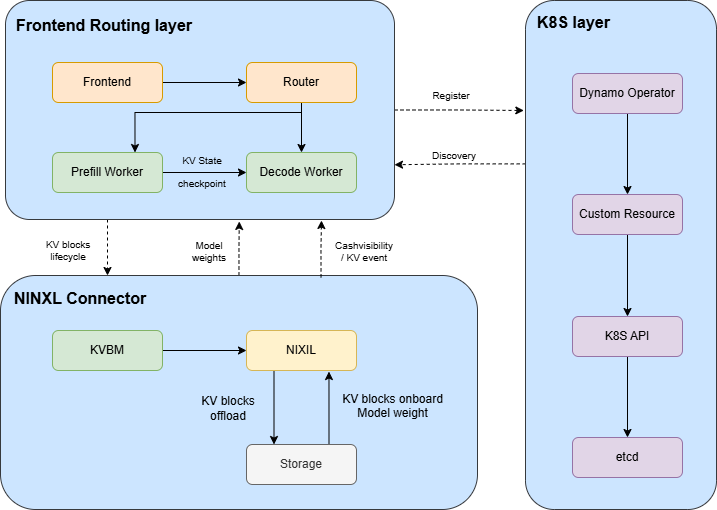

The diagram above was exported from draw.io. Its source (the exported page's mxGraphModel, read from the mxfile embedded in the PNG):
<mxGraphModel dx="999" dy="612" grid="0" gridSize="10" guides="1" tooltips="1" connect="1" arrows="1" fold="1" page="1" pageScale="1" pageWidth="1169" pageHeight="1654" math="0" shadow="0">
  <root>
    <mxCell id="0" />
    <mxCell id="1" parent="0" />
    <mxCell id="9KzJ2BP7db-1bDHuUEgq-42" edge="1" parent="1" source="9KzJ2BP7db-1bDHuUEgq-30" style="edgeStyle=orthogonalEdgeStyle;rounded=0;orthogonalLoop=1;jettySize=auto;html=1;entryX=1;entryY=0.75;entryDx=0;entryDy=0;exitX=0.001;exitY=0.321;exitDx=0;exitDy=0;exitPerimeter=0;dashed=1;" target="9KzJ2BP7db-1bDHuUEgq-12">
      <mxGeometry relative="1" as="geometry">
        <mxPoint x="649" y="204" as="sourcePoint" />
      </mxGeometry>
    </mxCell>
    <mxCell id="9KzJ2BP7db-1bDHuUEgq-30" parent="1" style="rounded=1;whiteSpace=wrap;html=1;align=left;verticalAlign=top;fontStyle=1;fontSize=16;spacingTop=6;spacingLeft=10;labelBackgroundColor=#CCE5FF;fillColor=#cce5ff;strokeColor=#36393d;" value="K8S layer" vertex="1">
      <mxGeometry height="509" width="191" x="649" y="38" as="geometry" />
    </mxCell>
    <mxCell id="9KzJ2BP7db-1bDHuUEgq-39" edge="1" parent="1" source="9KzJ2BP7db-1bDHuUEgq-23" style="edgeStyle=orthogonalEdgeStyle;rounded=0;orthogonalLoop=1;jettySize=auto;html=1;entryX=0.601;entryY=1.009;entryDx=0;entryDy=0;entryPerimeter=0;dashed=1;" target="9KzJ2BP7db-1bDHuUEgq-12" value="">
      <mxGeometry relative="1" as="geometry" />
    </mxCell>
    <mxCell id="9KzJ2BP7db-1bDHuUEgq-23" parent="1" style="rounded=1;whiteSpace=wrap;html=1;align=left;verticalAlign=top;spacingTop=7;spacingLeft=12;fontSize=16;fontStyle=1;labelBackgroundColor=#CCE5FF;fillColor=#cce5ff;strokeColor=#36393d;" value="NINXL Connector" vertex="1">
      <mxGeometry height="234" width="477" x="124" y="313" as="geometry" />
    </mxCell>
    <mxCell id="9KzJ2BP7db-1bDHuUEgq-38" edge="1" parent="1" source="9KzJ2BP7db-1bDHuUEgq-12" style="edgeStyle=orthogonalEdgeStyle;rounded=0;orthogonalLoop=1;jettySize=auto;html=1;dashed=1;" value="">
      <mxGeometry relative="1" as="geometry">
        <Array as="points">
          <mxPoint x="231" y="267" />
          <mxPoint x="231" y="267" />
        </Array>
        <mxPoint x="231" y="313" as="targetPoint" />
      </mxGeometry>
    </mxCell>
    <mxCell id="9KzJ2BP7db-1bDHuUEgq-41" edge="1" parent="1" source="9KzJ2BP7db-1bDHuUEgq-12" style="edgeStyle=orthogonalEdgeStyle;rounded=0;orthogonalLoop=1;jettySize=auto;html=1;exitX=1;exitY=0.5;exitDx=0;exitDy=0;dashed=1;">
      <mxGeometry relative="1" as="geometry">
        <mxPoint x="647.3159661543998" y="148" as="targetPoint" />
      </mxGeometry>
    </mxCell>
    <mxCell id="9KzJ2BP7db-1bDHuUEgq-12" parent="1" style="rounded=1;whiteSpace=wrap;html=1;align=left;verticalAlign=top;spacingTop=9;spacingLeft=9;fontStyle=1;fontSize=16;arcSize=11;labelBackgroundColor=#CCE5FF;fillColor=#cce5ff;strokeColor=#36393d;" value="Frontend Routing layer" vertex="1">
      <mxGeometry height="219" width="389" x="129" y="38" as="geometry" />
    </mxCell>
    <mxCell id="9KzJ2BP7db-1bDHuUEgq-6" edge="1" parent="1" source="9KzJ2BP7db-1bDHuUEgq-2" style="edgeStyle=orthogonalEdgeStyle;rounded=0;orthogonalLoop=1;jettySize=auto;html=1;" target="9KzJ2BP7db-1bDHuUEgq-3" value="">
      <mxGeometry relative="1" as="geometry" />
    </mxCell>
    <mxCell id="9KzJ2BP7db-1bDHuUEgq-2" parent="1" style="rounded=1;whiteSpace=wrap;html=1;align=center;fillColor=#ffe6cc;strokeColor=#d79b00;" value="Frontend" vertex="1">
      <mxGeometry height="40" width="110" x="176" y="100" as="geometry" />
    </mxCell>
    <mxCell id="9KzJ2BP7db-1bDHuUEgq-7" edge="1" parent="1" source="9KzJ2BP7db-1bDHuUEgq-3" style="edgeStyle=orthogonalEdgeStyle;rounded=0;orthogonalLoop=1;jettySize=auto;html=1;" target="9KzJ2BP7db-1bDHuUEgq-5" value="">
      <mxGeometry relative="1" as="geometry" />
    </mxCell>
    <mxCell id="9KzJ2BP7db-1bDHuUEgq-8" edge="1" parent="1" source="9KzJ2BP7db-1bDHuUEgq-3" style="edgeStyle=orthogonalEdgeStyle;rounded=0;orthogonalLoop=1;jettySize=auto;html=1;entryX=0.75;entryY=0;entryDx=0;entryDy=0;" target="9KzJ2BP7db-1bDHuUEgq-4">
      <mxGeometry relative="1" as="geometry">
        <Array as="points">
          <mxPoint x="425" y="150" />
          <mxPoint x="258" y="150" />
        </Array>
      </mxGeometry>
    </mxCell>
    <mxCell id="9KzJ2BP7db-1bDHuUEgq-3" parent="1" style="rounded=1;whiteSpace=wrap;html=1;fillColor=#ffe6cc;strokeColor=#d79b00;" value="Router" vertex="1">
      <mxGeometry height="40" width="110" x="370" y="100" as="geometry" />
    </mxCell>
    <mxCell id="9KzJ2BP7db-1bDHuUEgq-9" edge="1" parent="1" source="9KzJ2BP7db-1bDHuUEgq-4" style="edgeStyle=orthogonalEdgeStyle;rounded=0;orthogonalLoop=1;jettySize=auto;html=1;" target="9KzJ2BP7db-1bDHuUEgq-5" value="">
      <mxGeometry relative="1" as="geometry" />
    </mxCell>
    <mxCell id="9KzJ2BP7db-1bDHuUEgq-4" parent="1" style="rounded=1;whiteSpace=wrap;html=1;align=center;fillColor=#d5e8d4;strokeColor=#82b366;" value="Prefill Worker" vertex="1">
      <mxGeometry height="40" width="110" x="176" y="190" as="geometry" />
    </mxCell>
    <mxCell id="9KzJ2BP7db-1bDHuUEgq-5" parent="1" style="rounded=1;whiteSpace=wrap;html=1;fillColor=#d5e8d4;strokeColor=#82b366;" value="Decode Worker" vertex="1">
      <mxGeometry height="40" width="110" x="370" y="190" as="geometry" />
    </mxCell>
    <mxCell id="9KzJ2BP7db-1bDHuUEgq-10" parent="1" style="text;html=1;whiteSpace=wrap;strokeColor=none;fillColor=none;align=center;verticalAlign=middle;rounded=0;fontSize=10;" value="KV State" vertex="1">
      <mxGeometry height="30" width="60" x="296" y="183" as="geometry" />
    </mxCell>
    <mxCell id="9KzJ2BP7db-1bDHuUEgq-11" parent="1" style="text;html=1;whiteSpace=wrap;strokeColor=none;fillColor=none;align=center;verticalAlign=middle;rounded=0;fontSize=10;" value="checkpoint" vertex="1">
      <mxGeometry height="30" width="60" x="296" y="206" as="geometry" />
    </mxCell>
    <mxCell id="9KzJ2BP7db-1bDHuUEgq-17" edge="1" parent="1" source="9KzJ2BP7db-1bDHuUEgq-14" style="edgeStyle=orthogonalEdgeStyle;rounded=0;orthogonalLoop=1;jettySize=auto;html=1;" target="9KzJ2BP7db-1bDHuUEgq-15" value="">
      <mxGeometry relative="1" as="geometry" />
    </mxCell>
    <mxCell id="9KzJ2BP7db-1bDHuUEgq-14" parent="1" style="rounded=1;whiteSpace=wrap;html=1;align=center;fillColor=#d5e8d4;strokeColor=#82b366;" value="KVBM" vertex="1">
      <mxGeometry height="40" width="110" x="176" y="368" as="geometry" />
    </mxCell>
    <mxCell id="9KzJ2BP7db-1bDHuUEgq-19" edge="1" parent="1" source="9KzJ2BP7db-1bDHuUEgq-15" style="edgeStyle=orthogonalEdgeStyle;rounded=0;orthogonalLoop=1;jettySize=auto;html=1;exitX=0.25;exitY=1;exitDx=0;exitDy=0;entryX=0.25;entryY=0;entryDx=0;entryDy=0;" target="9KzJ2BP7db-1bDHuUEgq-16">
      <mxGeometry relative="1" as="geometry" />
    </mxCell>
    <mxCell id="9KzJ2BP7db-1bDHuUEgq-15" parent="1" style="rounded=1;whiteSpace=wrap;html=1;fillColor=#fff2cc;strokeColor=#d6b656;" value="NIXIL" vertex="1">
      <mxGeometry height="40" width="110" x="370" y="368" as="geometry" />
    </mxCell>
    <mxCell id="9KzJ2BP7db-1bDHuUEgq-20" edge="1" parent="1" source="9KzJ2BP7db-1bDHuUEgq-16" style="edgeStyle=orthogonalEdgeStyle;rounded=0;orthogonalLoop=1;jettySize=auto;html=1;exitX=0.75;exitY=0;exitDx=0;exitDy=0;">
      <mxGeometry relative="1" as="geometry">
        <mxPoint x="452.47619047619037" y="409.0408630371094" as="targetPoint" />
      </mxGeometry>
    </mxCell>
    <mxCell id="9KzJ2BP7db-1bDHuUEgq-16" parent="1" style="rounded=1;whiteSpace=wrap;html=1;fillColor=#f5f5f5;strokeColor=#666666;fontColor=#333333;" value="Storage" vertex="1">
      <mxGeometry height="40" width="110" x="370" y="482" as="geometry" />
    </mxCell>
    <mxCell id="9KzJ2BP7db-1bDHuUEgq-21" parent="1" style="text;html=1;whiteSpace=wrap;strokeColor=none;fillColor=none;align=center;verticalAlign=middle;rounded=0;" value="KV blocks offload" vertex="1">
      <mxGeometry height="30" width="60" x="322" y="430.5" as="geometry" />
    </mxCell>
    <mxCell id="9KzJ2BP7db-1bDHuUEgq-22" parent="1" style="text;html=1;whiteSpace=wrap;strokeColor=none;fillColor=none;align=center;verticalAlign=top;rounded=0;" value="KV blocks&amp;nbsp;&lt;span style=&quot;background-color: transparent; color: light-dark(rgb(0, 0, 0), rgb(255, 255, 255));&quot;&gt;onboard Model weight&lt;/span&gt;&lt;div&gt;&lt;div&gt;&lt;br&gt;&lt;/div&gt;&lt;/div&gt;" vertex="1">
      <mxGeometry height="45" width="121" x="456" y="423" as="geometry" />
    </mxCell>
    <mxCell id="9KzJ2BP7db-1bDHuUEgq-34" edge="1" parent="1" source="9KzJ2BP7db-1bDHuUEgq-25" style="edgeStyle=orthogonalEdgeStyle;rounded=0;orthogonalLoop=1;jettySize=auto;html=1;" target="9KzJ2BP7db-1bDHuUEgq-26" value="">
      <mxGeometry relative="1" as="geometry" />
    </mxCell>
    <mxCell id="9KzJ2BP7db-1bDHuUEgq-25" parent="1" style="rounded=1;whiteSpace=wrap;html=1;align=center;fillColor=#e1d5e7;strokeColor=#9673a6;" value="Dynamo Operator" vertex="1">
      <mxGeometry height="40" width="110" x="696" y="111" as="geometry" />
    </mxCell>
    <mxCell id="9KzJ2BP7db-1bDHuUEgq-35" edge="1" parent="1" source="9KzJ2BP7db-1bDHuUEgq-26" style="edgeStyle=orthogonalEdgeStyle;rounded=0;orthogonalLoop=1;jettySize=auto;html=1;" target="9KzJ2BP7db-1bDHuUEgq-27" value="">
      <mxGeometry relative="1" as="geometry" />
    </mxCell>
    <mxCell id="9KzJ2BP7db-1bDHuUEgq-26" parent="1" style="rounded=1;whiteSpace=wrap;html=1;align=center;fillColor=#e1d5e7;strokeColor=#9673a6;" value="Custom Resource" vertex="1">
      <mxGeometry height="40" width="110" x="696" y="232" as="geometry" />
    </mxCell>
    <mxCell id="9KzJ2BP7db-1bDHuUEgq-36" edge="1" parent="1" source="9KzJ2BP7db-1bDHuUEgq-27" style="edgeStyle=orthogonalEdgeStyle;rounded=0;orthogonalLoop=1;jettySize=auto;html=1;" target="9KzJ2BP7db-1bDHuUEgq-31" value="">
      <mxGeometry relative="1" as="geometry" />
    </mxCell>
    <mxCell id="9KzJ2BP7db-1bDHuUEgq-27" parent="1" style="rounded=1;whiteSpace=wrap;html=1;align=center;fillColor=#e1d5e7;strokeColor=#9673a6;" value="K8S API" vertex="1">
      <mxGeometry height="40" width="110" x="696" y="354" as="geometry" />
    </mxCell>
    <mxCell id="9KzJ2BP7db-1bDHuUEgq-31" parent="1" style="rounded=1;whiteSpace=wrap;html=1;align=center;fillColor=#e1d5e7;strokeColor=#9673a6;" value="etcd" vertex="1">
      <mxGeometry height="40" width="110" x="696" y="475" as="geometry" />
    </mxCell>
    <mxCell id="9KzJ2BP7db-1bDHuUEgq-40" edge="1" parent="1" source="9KzJ2BP7db-1bDHuUEgq-23" style="edgeStyle=orthogonalEdgeStyle;rounded=0;orthogonalLoop=1;jettySize=auto;html=1;exitX=0.672;exitY=0.008;exitDx=0;exitDy=0;exitPerimeter=0;dashed=1;" value="">
      <mxGeometry relative="1" as="geometry">
        <mxPoint x="425" y="330" as="sourcePoint" />
        <mxPoint x="445" y="258" as="targetPoint" />
      </mxGeometry>
    </mxCell>
    <mxCell id="9KzJ2BP7db-1bDHuUEgq-43" parent="1" style="text;html=1;whiteSpace=wrap;strokeColor=none;fillColor=none;align=center;verticalAlign=middle;rounded=0;fontSize=10;" value="Register" vertex="1">
      <mxGeometry height="30" width="60" x="545" y="118" as="geometry" />
    </mxCell>
    <mxCell id="9KzJ2BP7db-1bDHuUEgq-44" parent="1" style="text;html=1;whiteSpace=wrap;strokeColor=none;fillColor=none;align=center;verticalAlign=middle;rounded=0;fontSize=10;" value="Discovery" vertex="1">
      <mxGeometry height="30" width="60" x="548" y="178" as="geometry" />
    </mxCell>
    <mxCell id="9KzJ2BP7db-1bDHuUEgq-45" parent="1" style="text;html=1;whiteSpace=wrap;strokeColor=none;fillColor=none;align=center;verticalAlign=middle;rounded=0;fontSize=10;" value="Model&lt;div&gt;weights&lt;/div&gt;" vertex="1">
      <mxGeometry height="30" width="60" x="303" y="274" as="geometry" />
    </mxCell>
    <mxCell id="9KzJ2BP7db-1bDHuUEgq-46" parent="1" style="text;html=1;whiteSpace=wrap;strokeColor=none;fillColor=none;align=center;verticalAlign=middle;rounded=0;fontSize=10;" value="Cashvisibility / KV event" vertex="1">
      <mxGeometry height="30" width="60" x="458" y="274" as="geometry" />
    </mxCell>
    <mxCell id="9KzJ2BP7db-1bDHuUEgq-47" parent="1" style="text;html=1;whiteSpace=wrap;strokeColor=none;fillColor=none;align=center;verticalAlign=middle;rounded=0;fontSize=10;" value="KV blocks lifecycle" vertex="1">
      <mxGeometry height="30" width="60" x="162" y="273" as="geometry" />
    </mxCell>
  </root>
</mxGraphModel>